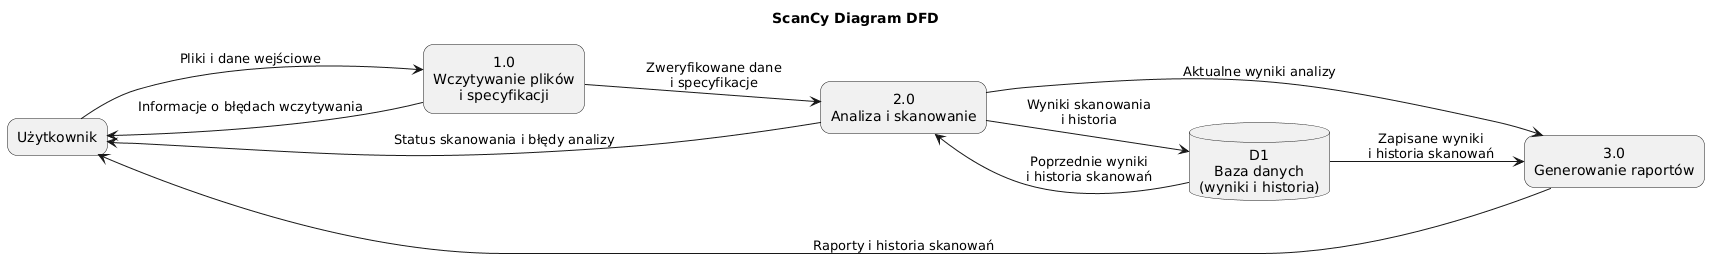

The diagram above was rendered by PlantUML. Its source (embedded in the PNG):
@startuml
left to right direction

skinparam defaultTextAlignment center
skinparam shadowing false
skinparam packageStyle rectangle
skinparam roundcorner 20

title "ScanCy Diagram DFD"

' Encja zewnętrzna
rectangle "Użytkownik" as User

' Procesy
rectangle "1.0\nWczytywanie plików\ni specyfikacji" as P1
rectangle "2.0\nAnaliza i skanowanie" as P2
rectangle "3.0\nGenerowanie raportów" as P3

' Magazyn danych
database "D1\nBaza danych\n(wyniki i historia)" as DB

' Przepływy danych
User --> P1 : Pliki i dane wejściowe

P1 --> P2 : Zweryfikowane dane\ni specyfikacje

P2 --> DB : Wyniki skanowania\ni historia

DB --> P2 : Poprzednie wyniki\ni historia skanowań

P2 --> P3 : Aktualne wyniki analizy

DB --> P3 : Zapisane wyniki\ni historia skanowań

P3 --> User : Raporty i historia skanowań

P1 --> User : Informacje o błędach wczytywania

P2 --> User : Status skanowania i błędy analizy
@enduml